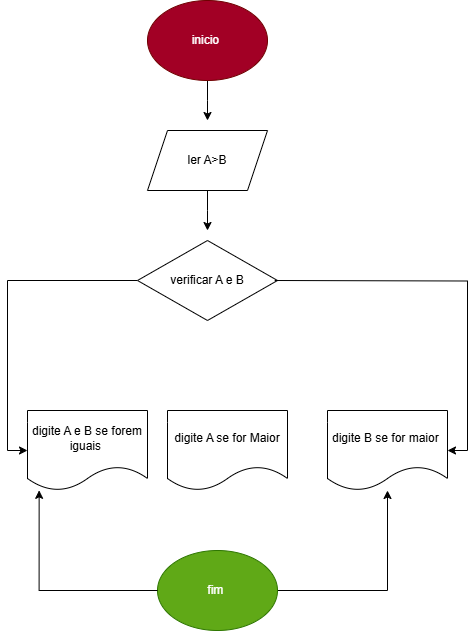

The diagram above was exported from draw.io. Its source (the exported page's mxGraphModel, read from the mxfile embedded in the PNG):
<mxGraphModel dx="1044" dy="642" grid="1" gridSize="10" guides="1" tooltips="1" connect="1" arrows="1" fold="1" page="1" pageScale="1" pageWidth="827" pageHeight="1169" math="0" shadow="0">
  <root>
    <mxCell id="0" />
    <mxCell id="1" parent="0" />
    <mxCell id="NeKq6UNjnC1sPPK12N8w-2" style="edgeStyle=orthogonalEdgeStyle;rounded=0;orthogonalLoop=1;jettySize=auto;html=1;exitX=0.5;exitY=1;exitDx=0;exitDy=0;" edge="1" parent="1" source="NeKq6UNjnC1sPPK12N8w-1">
      <mxGeometry relative="1" as="geometry">
        <mxPoint x="380" y="130" as="targetPoint" />
      </mxGeometry>
    </mxCell>
    <mxCell id="NeKq6UNjnC1sPPK12N8w-1" value="inicio&amp;nbsp;" style="ellipse;whiteSpace=wrap;html=1;fillColor=#a20025;fontColor=#ffffff;strokeColor=#6F0000;" vertex="1" parent="1">
      <mxGeometry x="320" y="10" width="120" height="80" as="geometry" />
    </mxCell>
    <mxCell id="NeKq6UNjnC1sPPK12N8w-4" style="edgeStyle=orthogonalEdgeStyle;rounded=0;orthogonalLoop=1;jettySize=auto;html=1;exitX=0.5;exitY=1;exitDx=0;exitDy=0;" edge="1" parent="1" source="NeKq6UNjnC1sPPK12N8w-3">
      <mxGeometry relative="1" as="geometry">
        <mxPoint x="380" y="240" as="targetPoint" />
      </mxGeometry>
    </mxCell>
    <mxCell id="NeKq6UNjnC1sPPK12N8w-3" value="ler A&amp;gt;B" style="shape=parallelogram;perimeter=parallelogramPerimeter;whiteSpace=wrap;html=1;fixedSize=1;" vertex="1" parent="1">
      <mxGeometry x="320" y="140" width="120" height="60" as="geometry" />
    </mxCell>
    <mxCell id="DHjMMCb5Q8WoyNTLw6rD-1" style="edgeStyle=orthogonalEdgeStyle;rounded=0;orthogonalLoop=1;jettySize=auto;html=1;exitX=0;exitY=0.5;exitDx=0;exitDy=0;entryX=0;entryY=0.5;entryDx=0;entryDy=0;" edge="1" parent="1" source="NeKq6UNjnC1sPPK12N8w-5" target="NeKq6UNjnC1sPPK12N8w-7">
      <mxGeometry relative="1" as="geometry" />
    </mxCell>
    <mxCell id="NeKq6UNjnC1sPPK12N8w-5" value="verificar A e B" style="rhombus;whiteSpace=wrap;html=1;" vertex="1" parent="1">
      <mxGeometry x="310" y="250" width="140" height="80" as="geometry" />
    </mxCell>
    <mxCell id="NeKq6UNjnC1sPPK12N8w-7" value="digite A e B se forem iguais&amp;nbsp;" style="shape=document;whiteSpace=wrap;html=1;boundedLbl=1;" vertex="1" parent="1">
      <mxGeometry x="200" y="420" width="120" height="80" as="geometry" />
    </mxCell>
    <mxCell id="NeKq6UNjnC1sPPK12N8w-8" value="digite A se for Maior" style="shape=document;whiteSpace=wrap;html=1;boundedLbl=1;" vertex="1" parent="1">
      <mxGeometry x="340" y="420" width="120" height="80" as="geometry" />
    </mxCell>
    <mxCell id="NeKq6UNjnC1sPPK12N8w-9" value="digite B se for maior&amp;nbsp;" style="shape=document;whiteSpace=wrap;html=1;boundedLbl=1;" vertex="1" parent="1">
      <mxGeometry x="500" y="420" width="120" height="80" as="geometry" />
    </mxCell>
    <mxCell id="DHjMMCb5Q8WoyNTLw6rD-2" style="edgeStyle=orthogonalEdgeStyle;rounded=0;orthogonalLoop=1;jettySize=auto;html=1;exitX=1;exitY=0.5;exitDx=0;exitDy=0;entryX=1;entryY=0.5;entryDx=0;entryDy=0;" edge="1" parent="1" target="NeKq6UNjnC1sPPK12N8w-9">
      <mxGeometry relative="1" as="geometry">
        <mxPoint x="447.2" y="290" as="sourcePoint" />
        <mxPoint x="619.96" y="449.44000000000005" as="targetPoint" />
      </mxGeometry>
    </mxCell>
    <mxCell id="DHjMMCb5Q8WoyNTLw6rD-5" style="edgeStyle=orthogonalEdgeStyle;rounded=0;orthogonalLoop=1;jettySize=auto;html=1;exitX=1;exitY=0.5;exitDx=0;exitDy=0;" edge="1" parent="1" source="DHjMMCb5Q8WoyNTLw6rD-3" target="NeKq6UNjnC1sPPK12N8w-9">
      <mxGeometry relative="1" as="geometry" />
    </mxCell>
    <mxCell id="DHjMMCb5Q8WoyNTLw6rD-3" value="fim&amp;nbsp;" style="ellipse;whiteSpace=wrap;html=1;fillColor=#60a917;fontColor=#ffffff;strokeColor=#2D7600;" vertex="1" parent="1">
      <mxGeometry x="330" y="560" width="120" height="80" as="geometry" />
    </mxCell>
    <mxCell id="DHjMMCb5Q8WoyNTLw6rD-4" style="edgeStyle=orthogonalEdgeStyle;rounded=0;orthogonalLoop=1;jettySize=auto;html=1;exitX=0;exitY=0.5;exitDx=0;exitDy=0;entryX=0.097;entryY=0.998;entryDx=0;entryDy=0;entryPerimeter=0;" edge="1" parent="1" source="DHjMMCb5Q8WoyNTLw6rD-3" target="NeKq6UNjnC1sPPK12N8w-7">
      <mxGeometry relative="1" as="geometry" />
    </mxCell>
  </root>
</mxGraphModel>